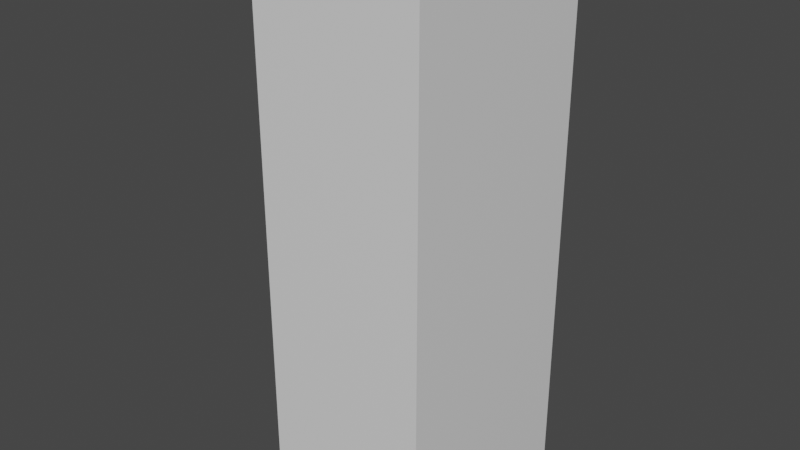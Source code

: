 # Source: solid_house.blend  (saved by Blender 3.1.7; exported with 4.5.12 LTS)
import bpy
from mathutils import Matrix  # noqa: F401  (used for matrix-valued properties, if any)

bpy.ops.wm.read_factory_settings(use_empty=True)
scene = bpy.context.scene
scene.name = 'Scene'

# ---- collections
col_collection = bpy.data.collections.new('Collection'); scene.collection.children.link(col_collection)

# ---- materials (node trees are filled in below, after node groups)
mat_material = bpy.data.materials.new('Material')
mat_material.alpha_threshold = 0.0
mat_material.use_transparent_shadow = False
mat_material.line_color = (0.0, 0.0, 0.0, 1.0)

# ---- material node trees
mat_material.use_nodes = True; mat_material.node_tree.nodes.clear()
_N = mat_material.node_tree.nodes; _L = mat_material.node_tree.links
n0 = _N.new('ShaderNodeOutputMaterial'); n0.name = 'Material Output'; n0.location = (300, 300)
n1 = _N.new('ShaderNodeBsdfPrincipled'); n1.name = 'Principled BSDF'; n1.location = (10, 300)
n1.distribution = 'GGX'
n1.subsurface_method = 'RANDOM_WALK_SKIN'
n1.inputs[2].default_value = 0.4
n1.inputs[3].default_value = 1.45
n1.inputs[27].default_value = (0.0, 0.0, 0.0, 1.0)
n1.inputs[28].default_value = 1.0
_L.new(n1.outputs[0], n0.inputs[0])
n0.is_active_output = True

# ---- world
world_world = bpy.data.worlds.new('World'); scene.world = world_world
world_world.use_nodes = True; world_world.node_tree.nodes.clear()
_N = world_world.node_tree.nodes; _L = world_world.node_tree.links
n0 = _N.new('ShaderNodeOutputWorld'); n0.name = 'World Output'; n0.location = (300, 300)
n1 = _N.new('ShaderNodeBackground'); n1.name = 'Background'; n1.location = (10, 300)
n1.inputs[0].default_value = (0.05088, 0.05088, 0.05088, 1.0)
_L.new(n1.outputs[0], n0.inputs[0])
n0.is_active_output = True
world_world.color = (0.05088, 0.05088, 0.05088)
world_world.use_sun_shadow = False
world_world.sun_shadow_jitter_overblur = 0.0

# ---- meshes
me_cube = bpy.data.meshes.new('Cube')
me_cube.from_pydata([(1.0, 1.0, 31.0), (1.0, 1.0, 0.1), (1.0, -0.6, 31.0), (1.0, -0.6, 0.1), (-0.6, 1.0, 31.0), (-0.6, 1.0, 0.1), (-0.6, -0.6, 31.0), (1.0, -1.0, 31.0), (1.0, -1.0, 0.1), (-0.6, -1.0, 31.0), (-0.6, -1.0, 0.1), (-1.0, 1.0, 31.0), (-1.0, 1.0, 0.1), (-1.0, -0.6, 31.0), (-1.0, -0.6, 0.1), (-1.0, -1.0, 0.1), (1.0, 1.0, 0.0), (1.0, -0.6, 0.0), (-0.6, 1.0, 0.0), (-0.6, -0.6, 0.0), (1.0, -1.0, 0.0), (-0.6, -1.0, 0.0), (-1.0, 1.0, 0.0), (-1.0, -0.6, 0.0), (-1.0, -1.0, 0.0)], [], [(0, 4, 6, 2), (6, 4, 11, 13), (15, 14, 23, 24), (5, 1, 16, 18), (1, 0, 2, 3), (5, 4, 0, 1), (8, 7, 9, 10), (12, 5, 18, 22), (2, 6, 9, 7), (3, 2, 7, 8), (14, 13, 11, 12), (6, 13, 9), (4, 5, 12, 11), (3, 8, 20, 17), (10, 15, 24, 21), (18, 19, 23, 22), (18, 16, 17, 19), (19, 17, 20, 21), (23, 19, 21), (21, 24, 23), (8, 10, 21, 20), (1, 3, 17, 16), (14, 12, 22, 23), (15, 10, 14), (9, 13, 14, 10)])
_uv = me_cube.uv_layers.new(name='UVMap')
_uv.uv.foreach_set('vector', [0.625, 0.5, 0.875, 0.5, 0.875, 0.75, 0.625, 0.75, 0.875, 0.75, 0.875, 0.5, 0.875, 0.5, 0.875, 0.75, 0.0, 0.0, 0.0, 0.0, 0.0, 0.0, 0.0, 0.0, 0.375, 0.25, 0.375, 0.5, 0.375, 0.5, 0.375, 0.25, 0.375, 0.5, 0.625, 0.5, 0.625, 0.75, 0.375, 0.75, 0.375, 0.25, 0.625, 0.25, 0.625, 0.5, 0.375, 0.5, 0.375, 0.75, 0.625, 0.75, 0.625, 1.0, 0.375, 1.0, 0.375, 0.25, 0.375, 0.25, 0.375, 0.25, 0.375, 0.25, 0.625, 0.75, 0.875, 0.75, 0.875, 0.75, 0.625, 0.75, 0.375, 0.75, 0.625, 0.75, 0.625, 0.75, 0.375, 0.75, 0.375, 0.0, 0.625, 0.0, 0.625, 0.25, 0.375, 0.25, 0.875, 0.75, 0.875, 0.75, 0.875, 0.75, 0.625, 0.25, 0.375, 0.25, 0.375, 0.25, 0.625, 0.25, 0.375, 0.75, 0.375, 0.75, 0.375, 0.75, 0.375, 0.75, 0.0, 0.0, 0.0, 0.0, 0.0, 0.0, 0.0, 0.0, 0.125, 0.5, 0.125, 0.75, 0.125, 0.75, 0.125, 0.5, 0.125, 0.5, 0.375, 0.5, 0.375, 0.75, 0.125, 0.75, 0.125, 0.75, 0.375, 0.75, 0.375, 0.75, 0.125, 0.75, 0.125, 0.75, 0.125, 0.75, 0.125, 0.75, 0.125, 0.75, 0.0, 0.0, 0.125, 0.75, 0.375, 0.75, 0.375, 1.0, 0.375, 1.0, 0.375, 0.75, 0.375, 0.5, 0.375, 0.75, 0.375, 0.75, 0.375, 0.5, 0.375, 0.0, 0.375, 0.25, 0.375, 0.25, 0.375, 0.0, 0.0, 0.0, 0.0, 0.0, 0.0, 0.0, 0.875, 0.75, 0.875, 0.75, 0.375, 0.0, 0.0, 0.0])
me_cube.materials.append(mat_material)
me_cube.use_remesh_preserve_volume = False
me_cube.use_remesh_preserve_attributes = False
me_cube.use_mirror_vertex_groups = False
me_cube.update()

# ---- objects
ob_solid_house = bpy.data.objects.new('solid house', me_cube)

# ---- transforms, parenting, visibility, modifiers, constraints
ob_solid_house.location = (0.0, 0.0, 0.0)
ob_solid_house.scale = (6.0, 6.0, 1.0)
ob_solid_house.lock_rotations_4d = False
ob_solid_house.empty_display_type = 'ARROWS'
ob_solid_house.lineart.crease_threshold = 0.0

# ---- collection membership
col_collection.objects.link(ob_solid_house)

# ---- scene / render settings (as saved in the file)
scene.frame_start = 1; scene.frame_end = 250; scene.frame_set(1)
scene.render.engine = 'BLENDER_EEVEE_NEXT'
scene.cycles.sampling_pattern = 'TABULATED_SOBOL'
scene.cycles.use_light_tree = False
scene.view_settings.view_transform = 'Filmic'
bpy.context.view_layer.update()

# ---- added for rendering (the .blend has no active camera and no usable light): camera, sun
cam_auto = bpy.data.cameras.new('AutoCamera')
cam_auto.lens = 50.0
cam_auto.sensor_width = 36.0
cam_auto.clip_end = 1000.0
ob_auto_camera = bpy.data.objects.new('AutoCamera', cam_auto)
scene.collection.objects.link(ob_auto_camera)
ob_auto_camera.location = (32.6985, -39.2383, 41.6588)
ob_auto_camera.rotation_euler = (1.09748, -7.21219e-08, 0.694738)
scene.camera = ob_auto_camera
light_auto_sun = bpy.data.lights.new('AutoSun', 'SUN')
light_auto_sun.energy = 3.0
light_auto_sun.angle = 0.0523599
ob_auto_sun = bpy.data.objects.new('AutoSun', light_auto_sun)
scene.collection.objects.link(ob_auto_sun)
ob_auto_sun.rotation_euler = (0.872665, 0.174533, 0.523599)
bpy.context.view_layer.update()
